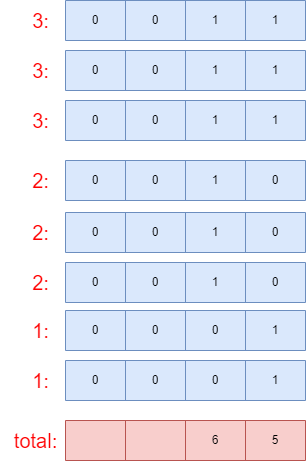

The diagram above was exported from draw.io. Its source (the exported page's mxGraphModel, read from the mxfile embedded in the PNG):
<mxGraphModel dx="1194" dy="728" grid="1" gridSize="10" guides="1" tooltips="1" connect="1" arrows="1" fold="1" page="1" pageScale="1" pageWidth="1169" pageHeight="1654" math="0" shadow="0">
  <root>
    <mxCell id="0" />
    <mxCell id="1" parent="0" />
    <mxCell id="UH2xotjtE3UTgoXdCaah-16" value="&lt;font color=&quot;#ff0000&quot; style=&quot;font-size: 20px;&quot;&gt;3:&lt;/font&gt;" style="text;html=1;align=center;verticalAlign=middle;resizable=0;points=[];autosize=1;strokeColor=none;fillColor=none;" vertex="1" parent="1">
      <mxGeometry x="385" y="200" width="40" height="40" as="geometry" />
    </mxCell>
    <mxCell id="UH2xotjtE3UTgoXdCaah-17" value="" style="shape=table;startSize=0;container=1;collapsible=0;childLayout=tableLayout;fillColor=#dae8fc;strokeColor=#6c8ebf;" vertex="1" parent="1">
      <mxGeometry x="430" y="200" width="240" height="40" as="geometry" />
    </mxCell>
    <mxCell id="UH2xotjtE3UTgoXdCaah-18" value="" style="shape=tableRow;horizontal=0;startSize=0;swimlaneHead=0;swimlaneBody=0;strokeColor=inherit;top=0;left=0;bottom=0;right=0;collapsible=0;dropTarget=0;fillColor=none;points=[[0,0.5],[1,0.5]];portConstraint=eastwest;" vertex="1" parent="UH2xotjtE3UTgoXdCaah-17">
      <mxGeometry width="240" height="40" as="geometry" />
    </mxCell>
    <mxCell id="UH2xotjtE3UTgoXdCaah-19" value="0" style="shape=partialRectangle;html=1;whiteSpace=wrap;connectable=0;strokeColor=inherit;overflow=hidden;fillColor=none;top=0;left=0;bottom=0;right=0;pointerEvents=1;" vertex="1" parent="UH2xotjtE3UTgoXdCaah-18">
      <mxGeometry width="60" height="40" as="geometry">
        <mxRectangle width="60" height="40" as="alternateBounds" />
      </mxGeometry>
    </mxCell>
    <mxCell id="UH2xotjtE3UTgoXdCaah-20" value="0" style="shape=partialRectangle;html=1;whiteSpace=wrap;connectable=0;strokeColor=inherit;overflow=hidden;fillColor=none;top=0;left=0;bottom=0;right=0;pointerEvents=1;" vertex="1" parent="UH2xotjtE3UTgoXdCaah-18">
      <mxGeometry x="60" width="60" height="40" as="geometry">
        <mxRectangle width="60" height="40" as="alternateBounds" />
      </mxGeometry>
    </mxCell>
    <mxCell id="UH2xotjtE3UTgoXdCaah-21" value="1" style="shape=partialRectangle;html=1;whiteSpace=wrap;connectable=0;strokeColor=inherit;overflow=hidden;fillColor=none;top=0;left=0;bottom=0;right=0;pointerEvents=1;" vertex="1" parent="UH2xotjtE3UTgoXdCaah-18">
      <mxGeometry x="120" width="60" height="40" as="geometry">
        <mxRectangle width="60" height="40" as="alternateBounds" />
      </mxGeometry>
    </mxCell>
    <mxCell id="UH2xotjtE3UTgoXdCaah-22" value="1" style="shape=partialRectangle;html=1;whiteSpace=wrap;connectable=0;strokeColor=inherit;overflow=hidden;fillColor=none;top=0;left=0;bottom=0;right=0;pointerEvents=1;" vertex="1" parent="UH2xotjtE3UTgoXdCaah-18">
      <mxGeometry x="180" width="60" height="40" as="geometry">
        <mxRectangle width="60" height="40" as="alternateBounds" />
      </mxGeometry>
    </mxCell>
    <mxCell id="UH2xotjtE3UTgoXdCaah-23" value="&lt;font color=&quot;#ff0000&quot; style=&quot;font-size: 20px;&quot;&gt;3:&lt;/font&gt;" style="text;html=1;align=center;verticalAlign=middle;resizable=0;points=[];autosize=1;strokeColor=none;fillColor=none;" vertex="1" parent="1">
      <mxGeometry x="385" y="250" width="40" height="40" as="geometry" />
    </mxCell>
    <mxCell id="UH2xotjtE3UTgoXdCaah-24" value="" style="shape=table;startSize=0;container=1;collapsible=0;childLayout=tableLayout;fillColor=#dae8fc;strokeColor=#6c8ebf;" vertex="1" parent="1">
      <mxGeometry x="430" y="250" width="240" height="40" as="geometry" />
    </mxCell>
    <mxCell id="UH2xotjtE3UTgoXdCaah-25" value="" style="shape=tableRow;horizontal=0;startSize=0;swimlaneHead=0;swimlaneBody=0;strokeColor=inherit;top=0;left=0;bottom=0;right=0;collapsible=0;dropTarget=0;fillColor=none;points=[[0,0.5],[1,0.5]];portConstraint=eastwest;" vertex="1" parent="UH2xotjtE3UTgoXdCaah-24">
      <mxGeometry width="240" height="40" as="geometry" />
    </mxCell>
    <mxCell id="UH2xotjtE3UTgoXdCaah-26" value="0" style="shape=partialRectangle;html=1;whiteSpace=wrap;connectable=0;strokeColor=inherit;overflow=hidden;fillColor=none;top=0;left=0;bottom=0;right=0;pointerEvents=1;" vertex="1" parent="UH2xotjtE3UTgoXdCaah-25">
      <mxGeometry width="60" height="40" as="geometry">
        <mxRectangle width="60" height="40" as="alternateBounds" />
      </mxGeometry>
    </mxCell>
    <mxCell id="UH2xotjtE3UTgoXdCaah-27" value="0" style="shape=partialRectangle;html=1;whiteSpace=wrap;connectable=0;strokeColor=inherit;overflow=hidden;fillColor=none;top=0;left=0;bottom=0;right=0;pointerEvents=1;" vertex="1" parent="UH2xotjtE3UTgoXdCaah-25">
      <mxGeometry x="60" width="60" height="40" as="geometry">
        <mxRectangle width="60" height="40" as="alternateBounds" />
      </mxGeometry>
    </mxCell>
    <mxCell id="UH2xotjtE3UTgoXdCaah-28" value="1" style="shape=partialRectangle;html=1;whiteSpace=wrap;connectable=0;strokeColor=inherit;overflow=hidden;fillColor=none;top=0;left=0;bottom=0;right=0;pointerEvents=1;" vertex="1" parent="UH2xotjtE3UTgoXdCaah-25">
      <mxGeometry x="120" width="60" height="40" as="geometry">
        <mxRectangle width="60" height="40" as="alternateBounds" />
      </mxGeometry>
    </mxCell>
    <mxCell id="UH2xotjtE3UTgoXdCaah-29" value="1" style="shape=partialRectangle;html=1;whiteSpace=wrap;connectable=0;strokeColor=inherit;overflow=hidden;fillColor=none;top=0;left=0;bottom=0;right=0;pointerEvents=1;" vertex="1" parent="UH2xotjtE3UTgoXdCaah-25">
      <mxGeometry x="180" width="60" height="40" as="geometry">
        <mxRectangle width="60" height="40" as="alternateBounds" />
      </mxGeometry>
    </mxCell>
    <mxCell id="UH2xotjtE3UTgoXdCaah-30" value="&lt;font color=&quot;#ff0000&quot; style=&quot;font-size: 20px;&quot;&gt;3:&lt;/font&gt;" style="text;html=1;align=center;verticalAlign=middle;resizable=0;points=[];autosize=1;strokeColor=none;fillColor=none;" vertex="1" parent="1">
      <mxGeometry x="385" y="300" width="40" height="40" as="geometry" />
    </mxCell>
    <mxCell id="UH2xotjtE3UTgoXdCaah-31" value="" style="shape=table;startSize=0;container=1;collapsible=0;childLayout=tableLayout;fillColor=#dae8fc;strokeColor=#6c8ebf;" vertex="1" parent="1">
      <mxGeometry x="430" y="300" width="240" height="40" as="geometry" />
    </mxCell>
    <mxCell id="UH2xotjtE3UTgoXdCaah-32" value="" style="shape=tableRow;horizontal=0;startSize=0;swimlaneHead=0;swimlaneBody=0;strokeColor=inherit;top=0;left=0;bottom=0;right=0;collapsible=0;dropTarget=0;fillColor=none;points=[[0,0.5],[1,0.5]];portConstraint=eastwest;" vertex="1" parent="UH2xotjtE3UTgoXdCaah-31">
      <mxGeometry width="240" height="40" as="geometry" />
    </mxCell>
    <mxCell id="UH2xotjtE3UTgoXdCaah-33" value="0" style="shape=partialRectangle;html=1;whiteSpace=wrap;connectable=0;strokeColor=inherit;overflow=hidden;fillColor=none;top=0;left=0;bottom=0;right=0;pointerEvents=1;" vertex="1" parent="UH2xotjtE3UTgoXdCaah-32">
      <mxGeometry width="60" height="40" as="geometry">
        <mxRectangle width="60" height="40" as="alternateBounds" />
      </mxGeometry>
    </mxCell>
    <mxCell id="UH2xotjtE3UTgoXdCaah-34" value="0" style="shape=partialRectangle;html=1;whiteSpace=wrap;connectable=0;strokeColor=inherit;overflow=hidden;fillColor=none;top=0;left=0;bottom=0;right=0;pointerEvents=1;" vertex="1" parent="UH2xotjtE3UTgoXdCaah-32">
      <mxGeometry x="60" width="60" height="40" as="geometry">
        <mxRectangle width="60" height="40" as="alternateBounds" />
      </mxGeometry>
    </mxCell>
    <mxCell id="UH2xotjtE3UTgoXdCaah-35" value="1" style="shape=partialRectangle;html=1;whiteSpace=wrap;connectable=0;strokeColor=inherit;overflow=hidden;fillColor=none;top=0;left=0;bottom=0;right=0;pointerEvents=1;" vertex="1" parent="UH2xotjtE3UTgoXdCaah-32">
      <mxGeometry x="120" width="60" height="40" as="geometry">
        <mxRectangle width="60" height="40" as="alternateBounds" />
      </mxGeometry>
    </mxCell>
    <mxCell id="UH2xotjtE3UTgoXdCaah-36" value="1" style="shape=partialRectangle;html=1;whiteSpace=wrap;connectable=0;strokeColor=inherit;overflow=hidden;fillColor=none;top=0;left=0;bottom=0;right=0;pointerEvents=1;" vertex="1" parent="UH2xotjtE3UTgoXdCaah-32">
      <mxGeometry x="180" width="60" height="40" as="geometry">
        <mxRectangle width="60" height="40" as="alternateBounds" />
      </mxGeometry>
    </mxCell>
    <mxCell id="UH2xotjtE3UTgoXdCaah-37" value="&lt;font color=&quot;#ff0000&quot; style=&quot;font-size: 20px;&quot;&gt;2:&lt;/font&gt;" style="text;html=1;align=center;verticalAlign=middle;resizable=0;points=[];autosize=1;strokeColor=none;fillColor=none;" vertex="1" parent="1">
      <mxGeometry x="385" y="360" width="40" height="40" as="geometry" />
    </mxCell>
    <mxCell id="UH2xotjtE3UTgoXdCaah-38" value="" style="shape=table;startSize=0;container=1;collapsible=0;childLayout=tableLayout;fillColor=#dae8fc;strokeColor=#6c8ebf;" vertex="1" parent="1">
      <mxGeometry x="430" y="360" width="240" height="40" as="geometry" />
    </mxCell>
    <mxCell id="UH2xotjtE3UTgoXdCaah-39" value="" style="shape=tableRow;horizontal=0;startSize=0;swimlaneHead=0;swimlaneBody=0;strokeColor=inherit;top=0;left=0;bottom=0;right=0;collapsible=0;dropTarget=0;fillColor=none;points=[[0,0.5],[1,0.5]];portConstraint=eastwest;" vertex="1" parent="UH2xotjtE3UTgoXdCaah-38">
      <mxGeometry width="240" height="40" as="geometry" />
    </mxCell>
    <mxCell id="UH2xotjtE3UTgoXdCaah-40" value="0" style="shape=partialRectangle;html=1;whiteSpace=wrap;connectable=0;strokeColor=inherit;overflow=hidden;fillColor=none;top=0;left=0;bottom=0;right=0;pointerEvents=1;" vertex="1" parent="UH2xotjtE3UTgoXdCaah-39">
      <mxGeometry width="60" height="40" as="geometry">
        <mxRectangle width="60" height="40" as="alternateBounds" />
      </mxGeometry>
    </mxCell>
    <mxCell id="UH2xotjtE3UTgoXdCaah-41" value="0" style="shape=partialRectangle;html=1;whiteSpace=wrap;connectable=0;strokeColor=inherit;overflow=hidden;fillColor=none;top=0;left=0;bottom=0;right=0;pointerEvents=1;" vertex="1" parent="UH2xotjtE3UTgoXdCaah-39">
      <mxGeometry x="60" width="60" height="40" as="geometry">
        <mxRectangle width="60" height="40" as="alternateBounds" />
      </mxGeometry>
    </mxCell>
    <mxCell id="UH2xotjtE3UTgoXdCaah-42" value="1" style="shape=partialRectangle;html=1;whiteSpace=wrap;connectable=0;strokeColor=inherit;overflow=hidden;fillColor=none;top=0;left=0;bottom=0;right=0;pointerEvents=1;" vertex="1" parent="UH2xotjtE3UTgoXdCaah-39">
      <mxGeometry x="120" width="60" height="40" as="geometry">
        <mxRectangle width="60" height="40" as="alternateBounds" />
      </mxGeometry>
    </mxCell>
    <mxCell id="UH2xotjtE3UTgoXdCaah-43" value="0" style="shape=partialRectangle;html=1;whiteSpace=wrap;connectable=0;strokeColor=inherit;overflow=hidden;fillColor=none;top=0;left=0;bottom=0;right=0;pointerEvents=1;" vertex="1" parent="UH2xotjtE3UTgoXdCaah-39">
      <mxGeometry x="180" width="60" height="40" as="geometry">
        <mxRectangle width="60" height="40" as="alternateBounds" />
      </mxGeometry>
    </mxCell>
    <mxCell id="UH2xotjtE3UTgoXdCaah-44" value="&lt;font color=&quot;#ff0000&quot; style=&quot;font-size: 20px;&quot;&gt;2:&lt;/font&gt;" style="text;html=1;align=center;verticalAlign=middle;resizable=0;points=[];autosize=1;strokeColor=none;fillColor=none;" vertex="1" parent="1">
      <mxGeometry x="385" y="412" width="40" height="40" as="geometry" />
    </mxCell>
    <mxCell id="UH2xotjtE3UTgoXdCaah-45" value="" style="shape=table;startSize=0;container=1;collapsible=0;childLayout=tableLayout;fillColor=#dae8fc;strokeColor=#6c8ebf;" vertex="1" parent="1">
      <mxGeometry x="430" y="412" width="240" height="40" as="geometry" />
    </mxCell>
    <mxCell id="UH2xotjtE3UTgoXdCaah-46" value="" style="shape=tableRow;horizontal=0;startSize=0;swimlaneHead=0;swimlaneBody=0;strokeColor=inherit;top=0;left=0;bottom=0;right=0;collapsible=0;dropTarget=0;fillColor=none;points=[[0,0.5],[1,0.5]];portConstraint=eastwest;" vertex="1" parent="UH2xotjtE3UTgoXdCaah-45">
      <mxGeometry width="240" height="40" as="geometry" />
    </mxCell>
    <mxCell id="UH2xotjtE3UTgoXdCaah-47" value="0" style="shape=partialRectangle;html=1;whiteSpace=wrap;connectable=0;strokeColor=inherit;overflow=hidden;fillColor=none;top=0;left=0;bottom=0;right=0;pointerEvents=1;" vertex="1" parent="UH2xotjtE3UTgoXdCaah-46">
      <mxGeometry width="60" height="40" as="geometry">
        <mxRectangle width="60" height="40" as="alternateBounds" />
      </mxGeometry>
    </mxCell>
    <mxCell id="UH2xotjtE3UTgoXdCaah-48" value="0" style="shape=partialRectangle;html=1;whiteSpace=wrap;connectable=0;strokeColor=inherit;overflow=hidden;fillColor=none;top=0;left=0;bottom=0;right=0;pointerEvents=1;" vertex="1" parent="UH2xotjtE3UTgoXdCaah-46">
      <mxGeometry x="60" width="60" height="40" as="geometry">
        <mxRectangle width="60" height="40" as="alternateBounds" />
      </mxGeometry>
    </mxCell>
    <mxCell id="UH2xotjtE3UTgoXdCaah-49" value="1" style="shape=partialRectangle;html=1;whiteSpace=wrap;connectable=0;strokeColor=inherit;overflow=hidden;fillColor=none;top=0;left=0;bottom=0;right=0;pointerEvents=1;" vertex="1" parent="UH2xotjtE3UTgoXdCaah-46">
      <mxGeometry x="120" width="60" height="40" as="geometry">
        <mxRectangle width="60" height="40" as="alternateBounds" />
      </mxGeometry>
    </mxCell>
    <mxCell id="UH2xotjtE3UTgoXdCaah-50" value="0" style="shape=partialRectangle;html=1;whiteSpace=wrap;connectable=0;strokeColor=inherit;overflow=hidden;fillColor=none;top=0;left=0;bottom=0;right=0;pointerEvents=1;" vertex="1" parent="UH2xotjtE3UTgoXdCaah-46">
      <mxGeometry x="180" width="60" height="40" as="geometry">
        <mxRectangle width="60" height="40" as="alternateBounds" />
      </mxGeometry>
    </mxCell>
    <mxCell id="UH2xotjtE3UTgoXdCaah-51" value="&lt;font color=&quot;#ff0000&quot; style=&quot;font-size: 20px;&quot;&gt;2:&lt;/font&gt;" style="text;html=1;align=center;verticalAlign=middle;resizable=0;points=[];autosize=1;strokeColor=none;fillColor=none;" vertex="1" parent="1">
      <mxGeometry x="385" y="462" width="40" height="40" as="geometry" />
    </mxCell>
    <mxCell id="UH2xotjtE3UTgoXdCaah-52" value="" style="shape=table;startSize=0;container=1;collapsible=0;childLayout=tableLayout;fillColor=#dae8fc;strokeColor=#6c8ebf;" vertex="1" parent="1">
      <mxGeometry x="430" y="462" width="240" height="40" as="geometry" />
    </mxCell>
    <mxCell id="UH2xotjtE3UTgoXdCaah-53" value="" style="shape=tableRow;horizontal=0;startSize=0;swimlaneHead=0;swimlaneBody=0;strokeColor=inherit;top=0;left=0;bottom=0;right=0;collapsible=0;dropTarget=0;fillColor=none;points=[[0,0.5],[1,0.5]];portConstraint=eastwest;" vertex="1" parent="UH2xotjtE3UTgoXdCaah-52">
      <mxGeometry width="240" height="40" as="geometry" />
    </mxCell>
    <mxCell id="UH2xotjtE3UTgoXdCaah-54" value="0" style="shape=partialRectangle;html=1;whiteSpace=wrap;connectable=0;strokeColor=inherit;overflow=hidden;fillColor=none;top=0;left=0;bottom=0;right=0;pointerEvents=1;" vertex="1" parent="UH2xotjtE3UTgoXdCaah-53">
      <mxGeometry width="60" height="40" as="geometry">
        <mxRectangle width="60" height="40" as="alternateBounds" />
      </mxGeometry>
    </mxCell>
    <mxCell id="UH2xotjtE3UTgoXdCaah-55" value="0" style="shape=partialRectangle;html=1;whiteSpace=wrap;connectable=0;strokeColor=inherit;overflow=hidden;fillColor=none;top=0;left=0;bottom=0;right=0;pointerEvents=1;" vertex="1" parent="UH2xotjtE3UTgoXdCaah-53">
      <mxGeometry x="60" width="60" height="40" as="geometry">
        <mxRectangle width="60" height="40" as="alternateBounds" />
      </mxGeometry>
    </mxCell>
    <mxCell id="UH2xotjtE3UTgoXdCaah-56" value="1" style="shape=partialRectangle;html=1;whiteSpace=wrap;connectable=0;strokeColor=inherit;overflow=hidden;fillColor=none;top=0;left=0;bottom=0;right=0;pointerEvents=1;" vertex="1" parent="UH2xotjtE3UTgoXdCaah-53">
      <mxGeometry x="120" width="60" height="40" as="geometry">
        <mxRectangle width="60" height="40" as="alternateBounds" />
      </mxGeometry>
    </mxCell>
    <mxCell id="UH2xotjtE3UTgoXdCaah-57" value="0" style="shape=partialRectangle;html=1;whiteSpace=wrap;connectable=0;strokeColor=inherit;overflow=hidden;fillColor=none;top=0;left=0;bottom=0;right=0;pointerEvents=1;" vertex="1" parent="UH2xotjtE3UTgoXdCaah-53">
      <mxGeometry x="180" width="60" height="40" as="geometry">
        <mxRectangle width="60" height="40" as="alternateBounds" />
      </mxGeometry>
    </mxCell>
    <mxCell id="UH2xotjtE3UTgoXdCaah-59" value="&lt;font color=&quot;#ff0000&quot; style=&quot;font-size: 20px;&quot;&gt;1:&lt;/font&gt;" style="text;html=1;align=center;verticalAlign=middle;resizable=0;points=[];autosize=1;strokeColor=none;fillColor=none;" vertex="1" parent="1">
      <mxGeometry x="385" y="510" width="40" height="40" as="geometry" />
    </mxCell>
    <mxCell id="UH2xotjtE3UTgoXdCaah-60" value="" style="shape=table;startSize=0;container=1;collapsible=0;childLayout=tableLayout;fillColor=#dae8fc;strokeColor=#6c8ebf;" vertex="1" parent="1">
      <mxGeometry x="430" y="510" width="240" height="40" as="geometry" />
    </mxCell>
    <mxCell id="UH2xotjtE3UTgoXdCaah-61" value="" style="shape=tableRow;horizontal=0;startSize=0;swimlaneHead=0;swimlaneBody=0;strokeColor=inherit;top=0;left=0;bottom=0;right=0;collapsible=0;dropTarget=0;fillColor=none;points=[[0,0.5],[1,0.5]];portConstraint=eastwest;" vertex="1" parent="UH2xotjtE3UTgoXdCaah-60">
      <mxGeometry width="240" height="40" as="geometry" />
    </mxCell>
    <mxCell id="UH2xotjtE3UTgoXdCaah-62" value="0" style="shape=partialRectangle;html=1;whiteSpace=wrap;connectable=0;strokeColor=inherit;overflow=hidden;fillColor=none;top=0;left=0;bottom=0;right=0;pointerEvents=1;" vertex="1" parent="UH2xotjtE3UTgoXdCaah-61">
      <mxGeometry width="60" height="40" as="geometry">
        <mxRectangle width="60" height="40" as="alternateBounds" />
      </mxGeometry>
    </mxCell>
    <mxCell id="UH2xotjtE3UTgoXdCaah-63" value="0" style="shape=partialRectangle;html=1;whiteSpace=wrap;connectable=0;strokeColor=inherit;overflow=hidden;fillColor=none;top=0;left=0;bottom=0;right=0;pointerEvents=1;" vertex="1" parent="UH2xotjtE3UTgoXdCaah-61">
      <mxGeometry x="60" width="60" height="40" as="geometry">
        <mxRectangle width="60" height="40" as="alternateBounds" />
      </mxGeometry>
    </mxCell>
    <mxCell id="UH2xotjtE3UTgoXdCaah-64" value="0" style="shape=partialRectangle;html=1;whiteSpace=wrap;connectable=0;strokeColor=inherit;overflow=hidden;fillColor=none;top=0;left=0;bottom=0;right=0;pointerEvents=1;" vertex="1" parent="UH2xotjtE3UTgoXdCaah-61">
      <mxGeometry x="120" width="60" height="40" as="geometry">
        <mxRectangle width="60" height="40" as="alternateBounds" />
      </mxGeometry>
    </mxCell>
    <mxCell id="UH2xotjtE3UTgoXdCaah-65" value="1" style="shape=partialRectangle;html=1;whiteSpace=wrap;connectable=0;strokeColor=inherit;overflow=hidden;fillColor=none;top=0;left=0;bottom=0;right=0;pointerEvents=1;" vertex="1" parent="UH2xotjtE3UTgoXdCaah-61">
      <mxGeometry x="180" width="60" height="40" as="geometry">
        <mxRectangle width="60" height="40" as="alternateBounds" />
      </mxGeometry>
    </mxCell>
    <mxCell id="UH2xotjtE3UTgoXdCaah-66" value="&lt;font color=&quot;#ff0000&quot; style=&quot;font-size: 20px;&quot;&gt;1:&lt;/font&gt;" style="text;html=1;align=center;verticalAlign=middle;resizable=0;points=[];autosize=1;strokeColor=none;fillColor=none;" vertex="1" parent="1">
      <mxGeometry x="385" y="560" width="40" height="40" as="geometry" />
    </mxCell>
    <mxCell id="UH2xotjtE3UTgoXdCaah-67" value="" style="shape=table;startSize=0;container=1;collapsible=0;childLayout=tableLayout;fillColor=#dae8fc;strokeColor=#6c8ebf;" vertex="1" parent="1">
      <mxGeometry x="430" y="560" width="240" height="40" as="geometry" />
    </mxCell>
    <mxCell id="UH2xotjtE3UTgoXdCaah-68" value="" style="shape=tableRow;horizontal=0;startSize=0;swimlaneHead=0;swimlaneBody=0;strokeColor=inherit;top=0;left=0;bottom=0;right=0;collapsible=0;dropTarget=0;fillColor=none;points=[[0,0.5],[1,0.5]];portConstraint=eastwest;" vertex="1" parent="UH2xotjtE3UTgoXdCaah-67">
      <mxGeometry width="240" height="40" as="geometry" />
    </mxCell>
    <mxCell id="UH2xotjtE3UTgoXdCaah-69" value="0" style="shape=partialRectangle;html=1;whiteSpace=wrap;connectable=0;strokeColor=inherit;overflow=hidden;fillColor=none;top=0;left=0;bottom=0;right=0;pointerEvents=1;" vertex="1" parent="UH2xotjtE3UTgoXdCaah-68">
      <mxGeometry width="60" height="40" as="geometry">
        <mxRectangle width="60" height="40" as="alternateBounds" />
      </mxGeometry>
    </mxCell>
    <mxCell id="UH2xotjtE3UTgoXdCaah-70" value="0" style="shape=partialRectangle;html=1;whiteSpace=wrap;connectable=0;strokeColor=inherit;overflow=hidden;fillColor=none;top=0;left=0;bottom=0;right=0;pointerEvents=1;" vertex="1" parent="UH2xotjtE3UTgoXdCaah-68">
      <mxGeometry x="60" width="60" height="40" as="geometry">
        <mxRectangle width="60" height="40" as="alternateBounds" />
      </mxGeometry>
    </mxCell>
    <mxCell id="UH2xotjtE3UTgoXdCaah-71" value="0" style="shape=partialRectangle;html=1;whiteSpace=wrap;connectable=0;strokeColor=inherit;overflow=hidden;fillColor=none;top=0;left=0;bottom=0;right=0;pointerEvents=1;" vertex="1" parent="UH2xotjtE3UTgoXdCaah-68">
      <mxGeometry x="120" width="60" height="40" as="geometry">
        <mxRectangle width="60" height="40" as="alternateBounds" />
      </mxGeometry>
    </mxCell>
    <mxCell id="UH2xotjtE3UTgoXdCaah-72" value="1" style="shape=partialRectangle;html=1;whiteSpace=wrap;connectable=0;strokeColor=inherit;overflow=hidden;fillColor=none;top=0;left=0;bottom=0;right=0;pointerEvents=1;" vertex="1" parent="UH2xotjtE3UTgoXdCaah-68">
      <mxGeometry x="180" width="60" height="40" as="geometry">
        <mxRectangle width="60" height="40" as="alternateBounds" />
      </mxGeometry>
    </mxCell>
    <mxCell id="UH2xotjtE3UTgoXdCaah-74" value="" style="shape=table;startSize=0;container=1;collapsible=0;childLayout=tableLayout;fillColor=#f8cecc;strokeColor=#b85450;" vertex="1" parent="1">
      <mxGeometry x="430" y="620" width="240" height="40" as="geometry" />
    </mxCell>
    <mxCell id="UH2xotjtE3UTgoXdCaah-75" value="" style="shape=tableRow;horizontal=0;startSize=0;swimlaneHead=0;swimlaneBody=0;strokeColor=inherit;top=0;left=0;bottom=0;right=0;collapsible=0;dropTarget=0;fillColor=none;points=[[0,0.5],[1,0.5]];portConstraint=eastwest;" vertex="1" parent="UH2xotjtE3UTgoXdCaah-74">
      <mxGeometry width="240" height="40" as="geometry" />
    </mxCell>
    <mxCell id="UH2xotjtE3UTgoXdCaah-76" value="" style="shape=partialRectangle;html=1;whiteSpace=wrap;connectable=0;strokeColor=inherit;overflow=hidden;fillColor=none;top=0;left=0;bottom=0;right=0;pointerEvents=1;" vertex="1" parent="UH2xotjtE3UTgoXdCaah-75">
      <mxGeometry width="60" height="40" as="geometry">
        <mxRectangle width="60" height="40" as="alternateBounds" />
      </mxGeometry>
    </mxCell>
    <mxCell id="UH2xotjtE3UTgoXdCaah-77" value="" style="shape=partialRectangle;html=1;whiteSpace=wrap;connectable=0;strokeColor=inherit;overflow=hidden;fillColor=none;top=0;left=0;bottom=0;right=0;pointerEvents=1;" vertex="1" parent="UH2xotjtE3UTgoXdCaah-75">
      <mxGeometry x="60" width="60" height="40" as="geometry">
        <mxRectangle width="60" height="40" as="alternateBounds" />
      </mxGeometry>
    </mxCell>
    <mxCell id="UH2xotjtE3UTgoXdCaah-78" value="6" style="shape=partialRectangle;html=1;whiteSpace=wrap;connectable=0;strokeColor=inherit;overflow=hidden;fillColor=none;top=0;left=0;bottom=0;right=0;pointerEvents=1;" vertex="1" parent="UH2xotjtE3UTgoXdCaah-75">
      <mxGeometry x="120" width="60" height="40" as="geometry">
        <mxRectangle width="60" height="40" as="alternateBounds" />
      </mxGeometry>
    </mxCell>
    <mxCell id="UH2xotjtE3UTgoXdCaah-79" value="5" style="shape=partialRectangle;html=1;whiteSpace=wrap;connectable=0;strokeColor=inherit;overflow=hidden;fillColor=none;top=0;left=0;bottom=0;right=0;pointerEvents=1;" vertex="1" parent="UH2xotjtE3UTgoXdCaah-75">
      <mxGeometry x="180" width="60" height="40" as="geometry">
        <mxRectangle width="60" height="40" as="alternateBounds" />
      </mxGeometry>
    </mxCell>
    <mxCell id="UH2xotjtE3UTgoXdCaah-80" value="&lt;font color=&quot;#ff0000&quot; style=&quot;font-size: 20px;&quot;&gt;total:&lt;/font&gt;" style="text;html=1;align=center;verticalAlign=middle;resizable=0;points=[];autosize=1;strokeColor=none;fillColor=none;" vertex="1" parent="1">
      <mxGeometry x="365" y="620" width="70" height="40" as="geometry" />
    </mxCell>
  </root>
</mxGraphModel>